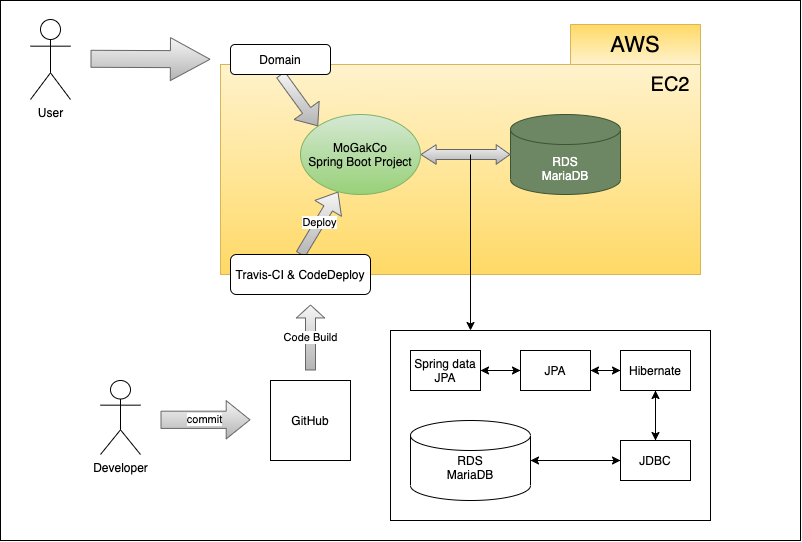

The diagram above was exported from draw.io. Its source (the exported page's mxGraphModel, read from the mxfile embedded in the PNG):
<mxGraphModel dx="1351" dy="821" grid="1" gridSize="10" guides="1" tooltips="1" connect="1" arrows="1" fold="1" page="1" pageScale="1" pageWidth="827" pageHeight="1169" math="0" shadow="0">
  <root>
    <mxCell id="0" />
    <mxCell id="1" parent="0" />
    <mxCell id="G2b8bvh1uV0f1XJpxct--50" value="" style="rounded=0;whiteSpace=wrap;html=1;" vertex="1" parent="1">
      <mxGeometry x="10" y="50" width="800" height="540" as="geometry" />
    </mxCell>
    <mxCell id="G2b8bvh1uV0f1XJpxct--1" value="" style="rounded=0;whiteSpace=wrap;html=1;fillColor=#fff2cc;strokeColor=#d6b656;gradientColor=#ffd966;" vertex="1" parent="1">
      <mxGeometry x="230" y="114" width="480" height="210" as="geometry" />
    </mxCell>
    <mxCell id="G2b8bvh1uV0f1XJpxct--2" value="User" style="shape=umlActor;verticalLabelPosition=bottom;verticalAlign=top;html=1;outlineConnect=0;" vertex="1" parent="1">
      <mxGeometry x="40" y="69" width="40" height="80" as="geometry" />
    </mxCell>
    <mxCell id="G2b8bvh1uV0f1XJpxct--3" value="" style="shape=flexArrow;endArrow=classic;html=1;width=17;endSize=12.87;endWidth=25;gradientColor=#b3b3b3;fillColor=#f5f5f5;strokeColor=#666666;" edge="1" parent="1">
      <mxGeometry width="50" height="50" relative="1" as="geometry">
        <mxPoint x="100" y="108.29" as="sourcePoint" />
        <mxPoint x="220" y="108.79" as="targetPoint" />
      </mxGeometry>
    </mxCell>
    <mxCell id="G2b8bvh1uV0f1XJpxct--7" value="&lt;font style=&quot;font-size: 22px&quot;&gt;AWS&lt;/font&gt;" style="text;html=1;strokeColor=#d6b656;fillColor=#fff2cc;align=center;verticalAlign=middle;whiteSpace=wrap;rounded=0;gradientColor=#ffd966;direction=west;" vertex="1" parent="1">
      <mxGeometry x="580" y="74" width="130" height="40" as="geometry" />
    </mxCell>
    <mxCell id="G2b8bvh1uV0f1XJpxct--10" value="&lt;br&gt;&lt;br&gt;RDS&lt;br&gt;MariaDB" style="shape=cylinder2;whiteSpace=wrap;html=1;boundedLbl=1;backgroundOutline=1;size=15;fillColor=#6d8764;strokeColor=#3A5431;fontColor=#ffffff;" vertex="1" parent="1">
      <mxGeometry x="520" y="164" width="110" height="80" as="geometry" />
    </mxCell>
    <mxCell id="G2b8bvh1uV0f1XJpxct--15" value="Developer" style="shape=umlActor;verticalLabelPosition=bottom;verticalAlign=top;html=1;outlineConnect=0;" vertex="1" parent="1">
      <mxGeometry x="110" y="430" width="40" height="74" as="geometry" />
    </mxCell>
    <mxCell id="G2b8bvh1uV0f1XJpxct--16" value="GitHub" style="whiteSpace=wrap;html=1;aspect=fixed;" vertex="1" parent="1">
      <mxGeometry x="280" y="430" width="80" height="80" as="geometry" />
    </mxCell>
    <mxCell id="G2b8bvh1uV0f1XJpxct--17" value="commit" style="shape=flexArrow;endArrow=classic;html=1;width=17.24137931034483;endSize=7.6;gradientColor=#b3b3b3;fillColor=#f5f5f5;strokeColor=#666666;" edge="1" parent="1">
      <mxGeometry width="50" height="50" relative="1" as="geometry">
        <mxPoint x="170" y="469.29" as="sourcePoint" />
        <mxPoint x="260" y="469.29" as="targetPoint" />
      </mxGeometry>
    </mxCell>
    <mxCell id="G2b8bvh1uV0f1XJpxct--18" value="Code Build" style="shape=flexArrow;endArrow=classic;html=1;endWidth=17.24137931034483;endSize=3.979310344827586;gradientColor=#b3b3b3;fillColor=#f5f5f5;strokeColor=#666666;" edge="1" parent="1">
      <mxGeometry width="50" height="50" relative="1" as="geometry">
        <mxPoint x="320" y="420" as="sourcePoint" />
        <mxPoint x="320" y="354" as="targetPoint" />
      </mxGeometry>
    </mxCell>
    <mxCell id="G2b8bvh1uV0f1XJpxct--20" value="Deploy" style="shape=flexArrow;endArrow=classic;html=1;exitX=0.5;exitY=0;exitDx=0;exitDy=0;gradientColor=#b3b3b3;fillColor=#f5f5f5;strokeColor=#666666;" edge="1" parent="1" source="G2b8bvh1uV0f1XJpxct--6" target="G2b8bvh1uV0f1XJpxct--8">
      <mxGeometry width="50" height="50" relative="1" as="geometry">
        <mxPoint x="350" y="324" as="sourcePoint" />
        <mxPoint x="309.95000000000005" y="260.43999999999994" as="targetPoint" />
      </mxGeometry>
    </mxCell>
    <mxCell id="G2b8bvh1uV0f1XJpxct--8" value="MoGakCo&lt;br&gt;Spring Boot Project" style="ellipse;whiteSpace=wrap;html=1;gradientColor=#97d077;fillColor=#d5e8d4;strokeColor=#82b366;" vertex="1" parent="1">
      <mxGeometry x="310" y="164" width="120" height="80" as="geometry" />
    </mxCell>
    <mxCell id="G2b8bvh1uV0f1XJpxct--11" value="" style="shape=flexArrow;endArrow=classic;html=1;exitX=0.5;exitY=1;exitDx=0;exitDy=0;entryX=0;entryY=0;entryDx=0;entryDy=0;gradientColor=#b3b3b3;fillColor=#f5f5f5;strokeColor=#666666;" edge="1" parent="1" source="G2b8bvh1uV0f1XJpxct--4" target="G2b8bvh1uV0f1XJpxct--8">
      <mxGeometry width="50" height="50" relative="1" as="geometry">
        <mxPoint x="360" y="234" as="sourcePoint" />
        <mxPoint x="410" y="184" as="targetPoint" />
        <Array as="points" />
      </mxGeometry>
    </mxCell>
    <mxCell id="G2b8bvh1uV0f1XJpxct--13" value="" style="shape=flexArrow;endArrow=classic;startArrow=classic;html=1;endWidth=8.456375838926174;endSize=4.7114093959731544;startWidth=8.456375838926174;startSize=4.259060402684564;entryX=1;entryY=0.5;entryDx=0;entryDy=0;gradientColor=#b3b3b3;fillColor=#f5f5f5;strokeColor=#666666;" edge="1" parent="1" source="G2b8bvh1uV0f1XJpxct--10" target="G2b8bvh1uV0f1XJpxct--8">
      <mxGeometry width="50" height="50" relative="1" as="geometry">
        <mxPoint x="370" y="229" as="sourcePoint" />
        <mxPoint x="420" y="229" as="targetPoint" />
      </mxGeometry>
    </mxCell>
    <mxCell id="G2b8bvh1uV0f1XJpxct--25" value="&lt;font style=&quot;font-size: 20px&quot;&gt;EC2&lt;/font&gt;" style="text;html=1;strokeColor=none;fillColor=none;align=center;verticalAlign=middle;whiteSpace=wrap;rounded=0;" vertex="1" parent="1">
      <mxGeometry x="660" y="124" width="40" height="20" as="geometry" />
    </mxCell>
    <mxCell id="G2b8bvh1uV0f1XJpxct--4" value="Domain" style="rounded=1;whiteSpace=wrap;html=1;" vertex="1" parent="1">
      <mxGeometry x="240" y="94" width="100" height="30" as="geometry" />
    </mxCell>
    <mxCell id="G2b8bvh1uV0f1XJpxct--6" value="Travis-CI &amp;amp; CodeDeploy" style="rounded=1;whiteSpace=wrap;html=1;" vertex="1" parent="1">
      <mxGeometry x="240" y="304" width="140" height="40" as="geometry" />
    </mxCell>
    <mxCell id="G2b8bvh1uV0f1XJpxct--26" value="" style="endArrow=classic;html=1;" edge="1" parent="1">
      <mxGeometry width="50" height="50" relative="1" as="geometry">
        <mxPoint x="480" y="204" as="sourcePoint" />
        <mxPoint x="480" y="380" as="targetPoint" />
      </mxGeometry>
    </mxCell>
    <mxCell id="G2b8bvh1uV0f1XJpxct--48" value="" style="group" vertex="1" connectable="0" parent="1">
      <mxGeometry x="400" y="380" width="320" height="190" as="geometry" />
    </mxCell>
    <mxCell id="G2b8bvh1uV0f1XJpxct--27" value="" style="rounded=0;whiteSpace=wrap;html=1;" vertex="1" parent="G2b8bvh1uV0f1XJpxct--48">
      <mxGeometry width="320" height="190" as="geometry" />
    </mxCell>
    <mxCell id="G2b8bvh1uV0f1XJpxct--28" value="Spring data JPA" style="rounded=0;whiteSpace=wrap;html=1;" vertex="1" parent="G2b8bvh1uV0f1XJpxct--48">
      <mxGeometry x="20" y="20" width="70" height="40" as="geometry" />
    </mxCell>
    <mxCell id="G2b8bvh1uV0f1XJpxct--45" style="edgeStyle=orthogonalEdgeStyle;rounded=0;orthogonalLoop=1;jettySize=auto;html=1;" edge="1" parent="G2b8bvh1uV0f1XJpxct--48" source="G2b8bvh1uV0f1XJpxct--30">
      <mxGeometry relative="1" as="geometry">
        <mxPoint x="90" y="40" as="targetPoint" />
      </mxGeometry>
    </mxCell>
    <mxCell id="G2b8bvh1uV0f1XJpxct--30" value="JPA" style="rounded=0;whiteSpace=wrap;html=1;" vertex="1" parent="G2b8bvh1uV0f1XJpxct--48">
      <mxGeometry x="130" y="20" width="70" height="40" as="geometry" />
    </mxCell>
    <mxCell id="G2b8bvh1uV0f1XJpxct--33" style="edgeStyle=orthogonalEdgeStyle;rounded=0;orthogonalLoop=1;jettySize=auto;html=1;exitX=1;exitY=0.5;exitDx=0;exitDy=0;entryX=0;entryY=0.5;entryDx=0;entryDy=0;" edge="1" parent="G2b8bvh1uV0f1XJpxct--48" source="G2b8bvh1uV0f1XJpxct--28" target="G2b8bvh1uV0f1XJpxct--30">
      <mxGeometry relative="1" as="geometry" />
    </mxCell>
    <mxCell id="G2b8bvh1uV0f1XJpxct--44" style="edgeStyle=orthogonalEdgeStyle;rounded=0;orthogonalLoop=1;jettySize=auto;html=1;" edge="1" parent="G2b8bvh1uV0f1XJpxct--48" source="G2b8bvh1uV0f1XJpxct--31">
      <mxGeometry relative="1" as="geometry">
        <mxPoint x="200" y="40" as="targetPoint" />
      </mxGeometry>
    </mxCell>
    <mxCell id="G2b8bvh1uV0f1XJpxct--31" value="Hibernate" style="rounded=0;whiteSpace=wrap;html=1;" vertex="1" parent="G2b8bvh1uV0f1XJpxct--48">
      <mxGeometry x="230" y="20" width="70" height="40" as="geometry" />
    </mxCell>
    <mxCell id="G2b8bvh1uV0f1XJpxct--35" style="edgeStyle=orthogonalEdgeStyle;rounded=0;orthogonalLoop=1;jettySize=auto;html=1;exitX=1;exitY=0.5;exitDx=0;exitDy=0;entryX=0;entryY=0.5;entryDx=0;entryDy=0;" edge="1" parent="G2b8bvh1uV0f1XJpxct--48" source="G2b8bvh1uV0f1XJpxct--30" target="G2b8bvh1uV0f1XJpxct--31">
      <mxGeometry relative="1" as="geometry" />
    </mxCell>
    <mxCell id="G2b8bvh1uV0f1XJpxct--43" style="edgeStyle=orthogonalEdgeStyle;rounded=0;orthogonalLoop=1;jettySize=auto;html=1;entryX=0.5;entryY=1;entryDx=0;entryDy=0;" edge="1" parent="G2b8bvh1uV0f1XJpxct--48" source="G2b8bvh1uV0f1XJpxct--36" target="G2b8bvh1uV0f1XJpxct--31">
      <mxGeometry relative="1" as="geometry">
        <mxPoint x="265" y="66" as="targetPoint" />
      </mxGeometry>
    </mxCell>
    <mxCell id="G2b8bvh1uV0f1XJpxct--36" value="JDBC" style="rounded=0;whiteSpace=wrap;html=1;" vertex="1" parent="G2b8bvh1uV0f1XJpxct--48">
      <mxGeometry x="230" y="110" width="70" height="40" as="geometry" />
    </mxCell>
    <mxCell id="G2b8bvh1uV0f1XJpxct--38" style="edgeStyle=orthogonalEdgeStyle;rounded=0;orthogonalLoop=1;jettySize=auto;html=1;exitX=0.5;exitY=1;exitDx=0;exitDy=0;entryX=0.5;entryY=0;entryDx=0;entryDy=0;" edge="1" parent="G2b8bvh1uV0f1XJpxct--48" source="G2b8bvh1uV0f1XJpxct--31" target="G2b8bvh1uV0f1XJpxct--36">
      <mxGeometry relative="1" as="geometry" />
    </mxCell>
    <mxCell id="G2b8bvh1uV0f1XJpxct--42" style="edgeStyle=orthogonalEdgeStyle;rounded=0;orthogonalLoop=1;jettySize=auto;html=1;entryX=0;entryY=0.5;entryDx=0;entryDy=0;" edge="1" parent="G2b8bvh1uV0f1XJpxct--48" source="G2b8bvh1uV0f1XJpxct--40" target="G2b8bvh1uV0f1XJpxct--36">
      <mxGeometry relative="1" as="geometry" />
    </mxCell>
    <mxCell id="G2b8bvh1uV0f1XJpxct--40" value="&lt;br&gt;RDS&lt;br&gt;MariaDB" style="shape=cylinder2;whiteSpace=wrap;html=1;boundedLbl=1;backgroundOutline=1;size=15;" vertex="1" parent="G2b8bvh1uV0f1XJpxct--48">
      <mxGeometry x="20" y="90" width="120" height="80" as="geometry" />
    </mxCell>
    <mxCell id="G2b8bvh1uV0f1XJpxct--41" style="edgeStyle=orthogonalEdgeStyle;rounded=0;orthogonalLoop=1;jettySize=auto;html=1;exitX=0;exitY=0.5;exitDx=0;exitDy=0;" edge="1" parent="G2b8bvh1uV0f1XJpxct--48" source="G2b8bvh1uV0f1XJpxct--36" target="G2b8bvh1uV0f1XJpxct--40">
      <mxGeometry relative="1" as="geometry" />
    </mxCell>
  </root>
</mxGraphModel>